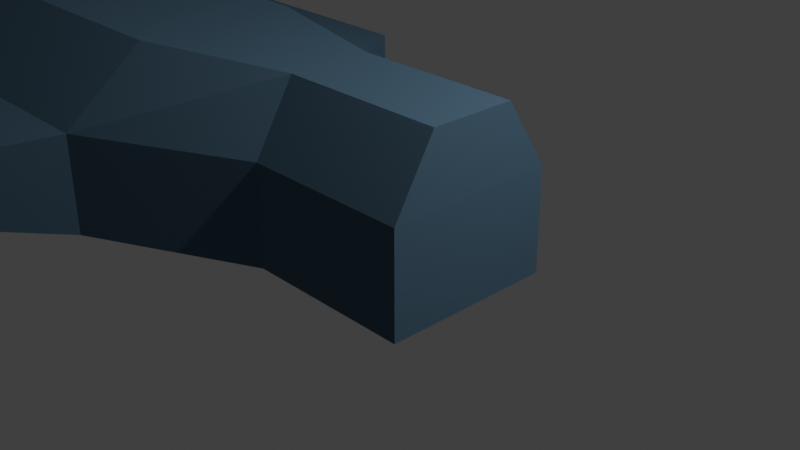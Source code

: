 # Source: blend.blend  (saved by Blender 2.83.20; exported with 4.5.12 LTS)
import bpy
from mathutils import Matrix  # noqa: F401  (used for matrix-valued properties, if any)

bpy.ops.wm.read_factory_settings(use_empty=True)
scene = bpy.context.scene
scene.name = 'Scene'

# ---- collections
col_collection = bpy.data.collections.new('Collection'); scene.collection.children.link(col_collection)

# ---- materials (node trees are filled in below, after node groups)
mat_1 = bpy.data.materials.new('Светильник улица БМ1')
mat_1.use_transparent_shadow = False
mat_1.diffuse_color = (0.05274, 0.1364, 0.1525, 1.0)
mat_2 = bpy.data.materials.new('Светильник улица БМ2')
mat_2.use_transparent_shadow = False
mat_x = bpy.data.materials.new('Свет улицы')
mat_x.use_transparent_shadow = False
mat_x.diffuse_color = (0.5726, 0.6836, 0.7985, 1.0)

# ---- material node trees
mat_1.use_nodes = True; mat_1.node_tree.nodes.clear()
_N = mat_1.node_tree.nodes; _L = mat_1.node_tree.links
n0 = _N.new('ShaderNodeOutputMaterial'); n0.name = 'Material Output'; n0.location = (300, 300)
n1 = _N.new('ShaderNodeBsdfDiffuse'); n1.name = 'Diffuse BSDF'; n1.location = (10, 300)
n1.inputs[0].default_value = (0.07162, 0.1359, 0.196, 1.0)
n1.inputs[1].default_value = 0.5
_L.new(n1.outputs[0], n0.inputs[0])
n0.is_active_output = True
mat_2.use_nodes = True; mat_2.node_tree.nodes.clear()
_N = mat_2.node_tree.nodes; _L = mat_2.node_tree.links
n0 = _N.new('ShaderNodeOutputMaterial'); n0.name = 'Material Output'; n0.location = (300, 300)
n1 = _N.new('ShaderNodeBsdfDiffuse'); n1.name = 'Diffuse BSDF'; n1.location = (10, 300)
n1.inputs[0].default_value = (1.0, 1.0, 1.0, 1.0)
n1.inputs[1].default_value = 0.5
_L.new(n1.outputs[0], n0.inputs[0])
n0.is_active_output = True
mat_x.use_nodes = True; mat_x.node_tree.nodes.clear()
_N = mat_x.node_tree.nodes; _L = mat_x.node_tree.links
n0 = _N.new('ShaderNodeOutputMaterial'); n0.name = 'Material Output'; n0.location = (300, 300)
n1 = _N.new('ShaderNodeEmission'); n1.name = 'Emission'; n1.location = (10, 300)
n1.inputs[0].default_value = (0.384, 0.9998, 0.971, 1.0)
n1.inputs[1].default_value = 2.9
_L.new(n1.outputs[0], n0.inputs[0])
n0.is_active_output = True

# ---- world
world_world = bpy.data.worlds.new('World'); scene.world = world_world
world_world.use_nodes = True; world_world.node_tree.nodes.clear()
_N = world_world.node_tree.nodes; _L = world_world.node_tree.links
n0 = _N.new('ShaderNodeOutputWorld'); n0.name = 'World Output'; n0.location = (300, 300)
n1 = _N.new('ShaderNodeBackground'); n1.name = 'Background'; n1.location = (10, 300)
n1.inputs[0].default_value = (0.05088, 0.05088, 0.05088, 1.0)
_L.new(n1.outputs[0], n0.inputs[0])
n0.is_active_output = True
world_world.color = (0.05088, 0.05088, 0.05088)
world_world.use_sun_shadow = False
world_world.sun_shadow_jitter_overblur = 0.0

# ---- cameras
cam_camera = bpy.data.cameras.new('Camera')
cam_camera.clip_end = 100.0
cam_camera.ortho_scale = 7.314

# ---- lights
light_light = bpy.data.lights.new('Light', 'POINT')
light_light.transmission_factor = 0.0
light_light.energy = 1000.0
light_light.shadow_soft_size = 0.1
light_light.shadow_maximum_resolution = 0.006
light_light.use_absolute_resolution = True

# ---- meshes
me_cube_001 = bpy.data.meshes.new('Cube.001')
me_cube_001.from_pydata([(-2.198, -0.2992, -0.7499), (-1.0, -1.0, 0.6), (-2.198, 0.2994, -0.7499), (-1.0, 1.0, 0.6), (1.0, -1.0, -0.6), (1.0, -1.0, 0.6), (1.0, 1.0, -0.6), (1.0, 1.0, 0.6), (-3.852, 2.596, -0.6161), (-3.843, -2.597, -0.6177), (-3.0, -2.0, 0.6), (-3.0, 2.0, 0.6), (-8.061, 2.596, -0.6161), (-8.07, -2.597, -0.6177), (-9.0, -2.0, 0.6), (-9.0, 2.0, 0.6), (-8.733, 0.8279, -0.7609), (-8.733, -0.8278, -0.7609), (-11.23, -0.9339, -0.1676), (-10.0, 1.655, 0.4966), (-1.0, 1.0, -0.6), (-1.0, -1.0, -0.6), (-3.111, 1.531, -0.6), (-3.111, -1.531, -0.6), (-8.922, -1.531, -0.608), (-8.922, 1.531, -0.608), (-11.05, 1.43, -0.2241), (-11.05, -1.43, -0.2241), (-1.469, 0.7101, -0.6), (-1.469, -0.7101, -0.6), (-3.188, 1.205, -0.7577), (-3.188, -1.205, -0.7577), (-8.868, -1.205, -0.7714), (-8.868, 1.205, -0.7714), (-9.533, 1.32, -0.5448), (-9.533, -1.32, -0.5448), (-1.795, 0.5086, -0.7577), (-1.795, -0.5086, -0.7577), (-3.222, 1.058, -0.7577), (-3.222, -1.058, -0.7577), (-8.844, -1.058, -0.7739), (-8.844, 1.058, -0.7739), (-9.209, 1.087, -0.7361), (-9.209, -1.087, -0.7361), (-1.942, 0.4178, -0.7577), (-1.942, -0.4178, -0.7577), (-3.407, 0.9046, -0.6594), (-3.407, -0.9046, -0.6594), (-8.631, -0.9046, -0.6759), (-8.631, 0.9046, -0.6759), (-9.063, 0.9825, -0.7512), (-9.063, -0.9825, -0.7512), (-1.021, -0.5, 1.403), (-1.021, 0.5, 1.403), (0.9793, 0.5, 1.403), (0.9793, -0.5, 1.403), (-3.021, -1.0, 1.403), (-3.021, 1.0, 1.403), (-9.021, -1.0, 1.403), (-9.021, 1.0, 1.403), (-10.53, -0.7365, 1.122), (-10.53, 0.7365, 1.122), (-10.69, 1.043, -0.4673), (-10.69, -1.043, -0.4673), (-10.0, -1.655, 0.4966), (-11.23, 0.934, -0.1676), (-10.02, -0.8276, 1.299), (-10.02, 0.8276, 1.299), (-10.0, 1.655, -0.4966), (-10.0, -1.655, -0.4966), (-11.05, -1.43, 0.4491), (-11.05, 1.43, 0.4491), (-11.03, -1.229, -0.2293), (-11.03, 1.229, -0.2293), (-10.2, 1.408, -0.4461), (-10.2, -1.408, -0.4461), (-11.05, -1.229, 0.2473), (-11.05, 1.229, 0.2473), (-11.16, -1.113, -0.2921), (-11.16, 1.113, -0.2921), (-10.45, 1.265, -0.4769), (-10.45, -1.265, -0.4769), (-11.19, -1.113, 0.07155), (-11.19, 1.113, 0.07155), (-11.15, -1.046, -0.2938), (-11.15, 1.046, -0.2938), (-10.51, 1.183, -0.4602), (-10.51, -1.183, -0.4602), (-11.18, -1.046, 0.004859), (-11.18, 1.046, 0.004859), (-11.09, -0.9833, -0.2556), (-11.09, 0.9833, -0.2556), (-4.088, -2.984, -0.5518), (-3.893, -3.412, 0.3599), (-3.893, 3.388, 0.3599), (-4.086, 2.96, -0.5533), (-7.821, -2.984, -0.5518), (-8.093, -3.412, 0.3599), (-8.093, 3.388, 0.3599), (-7.823, 2.96, -0.5533), (-3.0, -2.0, -0.6), (-9.0, -2.0, -0.6), (-9.0, 2.0, -0.6), (-3.0, 2.0, -0.6), (-3.893, -3.412, -0.3601), (-8.093, -3.412, -0.3601), (-8.093, 3.388, -0.3601), (-3.893, 3.388, -0.3601), (-3.321, -2.175, -0.5702), (-8.677, -2.175, -0.5702), (-8.674, 2.175, -0.5697), (-3.324, 2.175, -0.5697), (-3.992, -3.237, -0.3899), (-7.995, -3.237, -0.3899), (-7.996, 3.213, -0.3904), (-3.991, 3.213, -0.3904), (-3.528, -2.289, -0.633), (-8.467, -2.289, -0.633), (-8.462, 2.289, -0.6322), (-3.533, 2.289, -0.6322), (-4.055, -3.123, -0.4913), (-7.931, -3.123, -0.4913), (-7.933, 3.099, -0.4921), (-4.054, 3.099, -0.4921), (-3.653, -2.357, -0.6214), (-8.341, -2.357, -0.6214), (-8.335, 2.357, -0.6204), (-3.659, 2.357, -0.6204), (-4.094, -3.055, -0.5029), (-7.893, -3.055, -0.5029), (-7.895, 3.031, -0.5039), (-4.092, 3.031, -0.5039), (-2.274, 0.3382, -0.6594), (-2.274, -0.3382, -0.6594), (-3.305, 0.8529, -0.7499), (-3.305, -0.8527, -0.7499), (-8.661, -0.8527, -0.7684), (-8.661, 0.8529, -0.7684), (-8.766, 0.8583, -0.662), (-8.766, -0.8583, -0.662), (-10.51, 1.106, -0.4047), (-10.51, -1.106, -0.4047), (-11.12, -0.9833, -0.01749), (-11.12, 0.9833, -0.01749), (-11.2, -0.9339, -0.3356), (-11.2, 0.934, -0.3356), (-3.807, -2.441, -0.5441), (-8.186, -2.441, -0.5441), (-8.179, 2.441, -0.5428), (-3.814, 2.441, -0.5428), (-4.141, -2.971, -0.4542), (-7.846, -2.971, -0.4542), (-7.849, 2.947, -0.4554), (-4.139, 2.947, -0.4554)], [], [(3, 20, 103, 11), (20, 3, 7, 6), (6, 7, 5, 4), (4, 5, 1, 21), (20, 6, 4, 21), (7, 3, 53, 54), (14, 10, 56, 58), (21, 1, 10, 100), (5, 7, 54, 55), (2, 0, 135, 134), (15, 102, 68, 19), (134, 135, 136, 137), (11, 103, 107, 94), (13, 9, 92, 96), (144, 18, 65, 145), (101, 14, 64, 69), (10, 1, 52, 56), (137, 136, 17, 16), (29, 28, 20, 21), (28, 22, 103, 20), (23, 29, 21, 100), (24, 23, 100, 101), (22, 25, 102, 103), (34, 35, 69, 68), (25, 34, 68, 102), (35, 24, 101, 69), (37, 36, 28, 29), (36, 30, 22, 28), (31, 37, 29, 23), (32, 31, 23, 24), (30, 33, 25, 22), (42, 43, 35, 34), (33, 42, 34, 25), (43, 32, 24, 35), (45, 44, 36, 37), (44, 38, 30, 36), (39, 45, 37, 31), (40, 39, 31, 32), (38, 41, 33, 30), (50, 51, 43, 42), (41, 50, 42, 33), (51, 40, 32, 43), (133, 132, 44, 45), (132, 46, 38, 44), (47, 133, 45, 39), (48, 47, 39, 40), (46, 49, 41, 38), (138, 139, 51, 50), (49, 138, 50, 41), (139, 48, 40, 51), (54, 53, 52, 55), (56, 57, 59, 58), (52, 53, 57, 56), (58, 59, 67, 66), (15, 19, 67, 59), (71, 70, 60, 61), (64, 14, 58, 66), (3, 11, 57, 53), (11, 15, 59, 57), (1, 5, 55, 52), (144, 145, 62, 63), (70, 27, 69, 64), (26, 71, 19, 68), (61, 60, 66, 67), (71, 61, 67, 19), (60, 70, 64, 66), (75, 74, 68, 69), (77, 76, 70, 71), (76, 72, 27, 70), (73, 77, 71, 26), (72, 75, 69, 27), (74, 73, 26, 68), (81, 80, 74, 75), (83, 82, 76, 77), (82, 78, 72, 76), (79, 83, 77, 73), (78, 81, 75, 72), (80, 79, 73, 74), (87, 86, 80, 81), (89, 88, 82, 83), (88, 84, 78, 82), (85, 89, 83, 79), (84, 87, 81, 78), (86, 85, 79, 80), (141, 140, 86, 87), (143, 142, 88, 89), (142, 90, 84, 88), (91, 143, 89, 85), (90, 141, 87, 84), (140, 91, 85, 86), (94, 107, 106, 98), (104, 93, 97, 105), (15, 11, 94, 98), (100, 10, 93, 104), (8, 12, 99, 95), (10, 14, 97, 93), (102, 15, 98, 106), (14, 101, 105, 97), (108, 109, 101, 100), (110, 111, 103, 102), (113, 112, 104, 105), (115, 114, 106, 107), (112, 108, 100, 104), (109, 113, 105, 101), (111, 115, 107, 103), (114, 110, 102, 106), (116, 117, 109, 108), (118, 119, 111, 110), (121, 120, 112, 113), (123, 122, 114, 115), (120, 116, 108, 112), (117, 121, 113, 109), (119, 123, 115, 111), (122, 118, 110, 114), (124, 125, 117, 116), (126, 127, 119, 118), (129, 128, 120, 121), (131, 130, 122, 123), (128, 124, 116, 120), (125, 129, 121, 117), (127, 131, 123, 119), (130, 126, 118, 122), (146, 147, 125, 124), (148, 149, 127, 126), (151, 150, 128, 129), (153, 152, 130, 131), (150, 146, 124, 128), (147, 151, 129, 125), (149, 153, 131, 127), (152, 148, 126, 130), (0, 2, 132, 133), (2, 134, 46, 132), (135, 0, 133, 47), (136, 135, 47, 48), (134, 137, 49, 46), (16, 17, 139, 138), (137, 16, 138, 49), (17, 136, 48, 139), (63, 62, 140, 141), (65, 18, 142, 143), (18, 144, 90, 142), (145, 65, 143, 91), (144, 63, 141, 90), (62, 145, 91, 140), (9, 13, 147, 146), (12, 8, 149, 148), (96, 92, 150, 151), (95, 99, 152, 153), (92, 9, 146, 150), (13, 96, 151, 147), (8, 95, 153, 149), (99, 12, 148, 152)])
me_cube_001.polygons.foreach_set('material_index', [0, 0, 0, 0, 0, 0, 0, 0, 0, 2, 0, 2, 0, 2, 2, 0, 0, 2, 0, 0, 0, 0, 0, 0, 0, 0, 1, 1, 1, 1, 1, 1, 1, 1, 1, 1, 1, 1, 1, 1, 1, 1, 1, 1, 1, 1, 1, 1, 1, 1, 0, 0, 0, 0, 0, 0, 0, 0, 0, 0, 2, 0, 0, 0, 0, 0, 0, 0, 0, 0, 0, 0, 1, 1, 1, 1, 1, 1, 1, 1, 1, 1, 1, 1, 1, 1, 1, 1, 1, 1, 0, 0, 0, 0, 2, 0, 0, 0, 0, 0, 0, 0, 0, 0, 0, 0, 1, 1, 1, 1, 1, 1, 1, 1, 1, 1, 1, 1, 1, 1, 1, 1, 1, 1, 1, 1, 1, 1, 1, 1, 2, 2, 2, 2, 2, 2, 2, 2, 2, 2, 2, 2, 2, 2, 2, 2, 2, 2, 2, 2, 2, 2])
_uv = me_cube_001.uv_layers.new(name='UVMap')
_uv.uv.foreach_set('vector', [0.625, 0.25, 0.375, 0.25, 0.375, 0.25, 0.625, 0.25, 0.375, 0.25, 0.625, 0.25, 0.625, 0.5, 0.375, 0.5, 0.375, 0.5, 0.625, 0.5, 0.625, 0.75, 0.375, 0.75, 0.375, 0.75, 0.625, 0.75, 0.625, 1.0, 0.375, 1.0, 0.125, 0.5, 0.375, 0.5, 0.375, 0.75, 0.125, 0.75, 0.625, 0.5, 0.625, 0.25, 0.625, 0.25, 0.625, 0.5, 0.625, 1.0, 0.625, 1.0, 0.625, 1.0, 0.625, 1.0, 0.375, 1.0, 0.625, 1.0, 0.625, 1.0, 0.375, 1.0, 0.625, 0.75, 0.625, 0.5, 0.625, 0.5, 0.625, 0.75, 0.125, 0.5981, 0.125, 0.6519, 0.125, 0.6802, 0.125, 0.5698, 0.625, 0.25, 0.375, 0.25, 0.375, 0.25, 0.625, 0.25, 0.125, 0.5698, 0.125, 0.6802, 0.125, 0.6787, 0.125, 0.5713, 0.625, 0.25, 0.375, 0.25, 0.375, 0.25, 0.625, 0.25, 0.125, 0.75, 0.125, 0.75, 0.125, 0.75, 0.125, 0.75, 0.4288, 0.05661, 0.4751, 0.05748, 0.4751, 0.1925, 0.4288, 0.1934, 0.375, 1.0, 0.625, 1.0, 0.625, 1.0, 0.375, 1.0, 0.625, 1.0, 0.625, 1.0, 0.625, 1.0, 0.625, 1.0, 0.125, 0.5713, 0.125, 0.6787, 0.125, 0.6778, 0.125, 0.5722, 0.125, 0.7013, 0.125, 0.5487, 0.125, 0.5, 0.125, 0.75, 0.125, 0.5487, 0.125, 0.5293, 0.125, 0.5, 0.125, 0.5, 0.125, 0.7207, 0.125, 0.7013, 0.125, 0.75, 0.125, 0.75, 0.125, 0.7196, 0.125, 0.7207, 0.125, 0.75, 0.125, 0.75, 0.125, 0.5293, 0.125, 0.5304, 0.125, 0.5, 0.125, 0.5, 0.125, 0.5336, 0.125, 0.7164, 0.125, 0.75, 0.125, 0.5, 0.125, 0.5304, 0.125, 0.5336, 0.125, 0.5, 0.125, 0.5, 0.125, 0.7164, 0.125, 0.7196, 0.125, 0.75, 0.125, 0.75, 0.125, 0.674, 0.125, 0.576, 0.125, 0.5487, 0.125, 0.7013, 0.125, 0.576, 0.125, 0.5497, 0.125, 0.5293, 0.125, 0.5487, 0.125, 0.7003, 0.125, 0.674, 0.125, 0.7013, 0.125, 0.7207, 0.125, 0.6988, 0.125, 0.7003, 0.125, 0.7207, 0.125, 0.7196, 0.125, 0.5497, 0.125, 0.5512, 0.125, 0.5304, 0.125, 0.5293, 0.125, 0.5541, 0.125, 0.6959, 0.125, 0.7164, 0.125, 0.5336, 0.125, 0.5512, 0.125, 0.5541, 0.125, 0.5336, 0.125, 0.5304, 0.125, 0.6959, 0.125, 0.6988, 0.125, 0.7196, 0.125, 0.7164, 0.125, 0.6633, 0.125, 0.5867, 0.125, 0.576, 0.125, 0.674, 0.125, 0.5867, 0.125, 0.5589, 0.125, 0.5497, 0.125, 0.576, 0.125, 0.6911, 0.125, 0.6633, 0.125, 0.674, 0.125, 0.7003, 0.125, 0.6896, 0.125, 0.6911, 0.125, 0.7003, 0.125, 0.6988, 0.125, 0.5589, 0.125, 0.5604, 0.125, 0.5512, 0.125, 0.5497, 0.125, 0.5626, 0.125, 0.6874, 0.125, 0.6959, 0.125, 0.5541, 0.125, 0.5604, 0.125, 0.5626, 0.125, 0.5541, 0.125, 0.5512, 0.125, 0.6874, 0.125, 0.6896, 0.125, 0.6988, 0.125, 0.6959, 0.125, 0.6572, 0.125, 0.5928, 0.125, 0.5867, 0.125, 0.6633, 0.125, 0.5928, 0.125, 0.5646, 0.125, 0.5589, 0.125, 0.5867, 0.125, 0.6854, 0.125, 0.6572, 0.125, 0.6633, 0.125, 0.6911, 0.125, 0.6839, 0.125, 0.6854, 0.125, 0.6911, 0.125, 0.6896, 0.125, 0.5646, 0.125, 0.5661, 0.125, 0.5604, 0.125, 0.5589, 0.125, 0.5677, 0.125, 0.6823, 0.125, 0.6874, 0.125, 0.5626, 0.125, 0.5661, 0.125, 0.5677, 0.125, 0.5626, 0.125, 0.5604, 0.125, 0.6823, 0.125, 0.6839, 0.125, 0.6896, 0.125, 0.6874, 0.625, 0.5, 0.875, 0.5, 0.875, 0.75, 0.625, 0.75, 0.875, 0.75, 0.875, 0.5, 0.875, 0.5, 0.875, 0.75, 0.875, 0.75, 0.875, 0.5, 0.875, 0.5, 0.875, 0.75, 0.875, 0.75, 0.875, 0.5, 0.875, 0.5, 0.875, 0.75, 0.625, 0.25, 0.625, 0.25, 0.625, 0.25, 0.625, 0.25, 0.625, 0.2275, 0.625, 0.02254, 0.625, 0.03191, 0.625, 0.2181, 0.625, 1.0, 0.625, 1.0, 0.625, 1.0, 0.625, 1.0, 0.625, 0.25, 0.625, 0.25, 0.625, 0.25, 0.625, 0.25, 0.625, 0.25, 0.625, 0.25, 0.625, 0.25, 0.625, 0.25, 0.625, 1.0, 0.625, 0.75, 0.625, 0.75, 0.625, 1.0, 0.4288, 0.05661, 0.4288, 0.1934, 0.4023, 0.2014, 0.4023, 0.04865, 0.625, 0.02254, 0.4316, 0.01698, 0.375, 0.0, 0.625, 0.0, 0.4316, 0.233, 0.625, 0.2275, 0.625, 0.25, 0.375, 0.25, 0.625, 0.2181, 0.625, 0.03191, 0.625, 0.0, 0.625, 0.25, 0.625, 0.2275, 0.625, 0.2181, 0.625, 0.25, 0.625, 0.25, 0.625, 0.03191, 0.625, 0.02254, 0.625, 0.0, 0.625, 0.0, 0.3855, 0.01871, 0.3855, 0.2313, 0.375, 0.25, 0.375, 0.0, 0.567, 0.2144, 0.567, 0.03562, 0.625, 0.02254, 0.625, 0.2275, 0.567, 0.03562, 0.4305, 0.03222, 0.4316, 0.01698, 0.625, 0.02254, 0.4305, 0.2178, 0.567, 0.2144, 0.625, 0.2275, 0.4316, 0.233, 0.4305, 0.03222, 0.3855, 0.01871, 0.375, 0.0, 0.4316, 0.01698, 0.3855, 0.2313, 0.4305, 0.2178, 0.4316, 0.233, 0.375, 0.25, 0.3915, 0.02946, 0.3915, 0.2205, 0.3855, 0.2313, 0.3855, 0.01871, 0.5338, 0.2067, 0.5338, 0.04334, 0.567, 0.03562, 0.567, 0.2144, 0.5338, 0.04334, 0.4299, 0.04098, 0.4305, 0.03222, 0.567, 0.03562, 0.4299, 0.209, 0.5338, 0.2067, 0.567, 0.2144, 0.4305, 0.2178, 0.4299, 0.04098, 0.3915, 0.02946, 0.3855, 0.01871, 0.4305, 0.03222, 0.3915, 0.2205, 0.4299, 0.209, 0.4305, 0.2178, 0.3855, 0.2313, 0.395, 0.03566, 0.395, 0.2143, 0.3915, 0.2205, 0.3915, 0.02946, 0.5148, 0.2021, 0.5148, 0.04786, 0.5338, 0.04334, 0.5338, 0.2067, 0.5148, 0.04786, 0.4296, 0.04603, 0.4299, 0.04098, 0.5338, 0.04334, 0.4296, 0.204, 0.5148, 0.2021, 0.5338, 0.2067, 0.4299, 0.209, 0.4296, 0.04603, 0.395, 0.03566, 0.3915, 0.02946, 0.4299, 0.04098, 0.395, 0.2143, 0.4296, 0.204, 0.4299, 0.209, 0.3915, 0.2205, 0.3982, 0.04145, 0.3982, 0.2085, 0.395, 0.2143, 0.395, 0.03566, 0.497, 0.1979, 0.497, 0.05212, 0.5148, 0.04786, 0.5148, 0.2021, 0.497, 0.05212, 0.4292, 0.05074, 0.4296, 0.04603, 0.5148, 0.04786, 0.4292, 0.1993, 0.497, 0.1979, 0.5148, 0.2021, 0.4296, 0.204, 0.4292, 0.05074, 0.3982, 0.04145, 0.395, 0.03566, 0.4296, 0.04603, 0.3982, 0.2085, 0.4292, 0.1993, 0.4296, 0.204, 0.395, 0.2143, 0.625, 0.25, 0.375, 0.25, 0.375, 0.25, 0.625, 0.25, 0.375, 1.0, 0.625, 1.0, 0.625, 1.0, 0.375, 1.0, 0.625, 0.25, 0.625, 0.25, 0.625, 0.25, 0.625, 0.25, 0.375, 1.0, 0.625, 1.0, 0.625, 1.0, 0.375, 1.0, 0.125, 0.5, 0.125, 0.5, 0.125, 0.5, 0.125, 0.5, 0.625, 1.0, 0.625, 1.0, 0.625, 1.0, 0.625, 1.0, 0.375, 0.25, 0.625, 0.25, 0.625, 0.25, 0.375, 0.25, 0.625, 1.0, 0.375, 1.0, 0.375, 1.0, 0.625, 1.0, 0.125, 0.75, 0.125, 0.75, 0.125, 0.75, 0.125, 0.75, 0.125, 0.5, 0.125, 0.5, 0.125, 0.5, 0.125, 0.5, 0.125, 0.75, 0.125, 0.75, 0.125, 0.75, 0.125, 0.75, 0.125, 0.5, 0.125, 0.5, 0.125, 0.5, 0.125, 0.5, 0.125, 0.75, 0.125, 0.75, 0.125, 0.75, 0.125, 0.75, 0.125, 0.75, 0.125, 0.75, 0.125, 0.75, 0.125, 0.75, 0.125, 0.5, 0.125, 0.5, 0.125, 0.5, 0.125, 0.5, 0.125, 0.5, 0.125, 0.5, 0.125, 0.5, 0.125, 0.5, 0.125, 0.75, 0.125, 0.75, 0.125, 0.75, 0.125, 0.75, 0.125, 0.5, 0.125, 0.5, 0.125, 0.5, 0.125, 0.5, 0.125, 0.75, 0.125, 0.75, 0.125, 0.75, 0.125, 0.75, 0.125, 0.5, 0.125, 0.5, 0.125, 0.5, 0.125, 0.5, 0.125, 0.75, 0.125, 0.75, 0.125, 0.75, 0.125, 0.75, 0.125, 0.75, 0.125, 0.75, 0.125, 0.75, 0.125, 0.75, 0.125, 0.5, 0.125, 0.5, 0.125, 0.5, 0.125, 0.5, 0.125, 0.5, 0.125, 0.5, 0.125, 0.5, 0.125, 0.5, 0.125, 0.75, 0.125, 0.75, 0.125, 0.75, 0.125, 0.75, 0.125, 0.5, 0.125, 0.5, 0.125, 0.5, 0.125, 0.5, 0.125, 0.75, 0.125, 0.75, 0.125, 0.75, 0.125, 0.75, 0.125, 0.5, 0.125, 0.5, 0.125, 0.5, 0.125, 0.5, 0.125, 0.75, 0.125, 0.75, 0.125, 0.75, 0.125, 0.75, 0.125, 0.75, 0.125, 0.75, 0.125, 0.75, 0.125, 0.75, 0.125, 0.5, 0.125, 0.5, 0.125, 0.5, 0.125, 0.5, 0.125, 0.5, 0.125, 0.5, 0.125, 0.5, 0.125, 0.5, 0.125, 0.75, 0.125, 0.75, 0.125, 0.75, 0.125, 0.75, 0.125, 0.5, 0.125, 0.5, 0.125, 0.5, 0.125, 0.5, 0.125, 0.75, 0.125, 0.75, 0.125, 0.75, 0.125, 0.75, 0.125, 0.5, 0.125, 0.5, 0.125, 0.5, 0.125, 0.5, 0.125, 0.75, 0.125, 0.75, 0.125, 0.75, 0.125, 0.75, 0.125, 0.75, 0.125, 0.75, 0.125, 0.75, 0.125, 0.75, 0.125, 0.5, 0.125, 0.5, 0.125, 0.5, 0.125, 0.5, 0.125, 0.5, 0.125, 0.5, 0.125, 0.5, 0.125, 0.5, 0.125, 0.6519, 0.125, 0.5981, 0.125, 0.5928, 0.125, 0.6572, 0.125, 0.5981, 0.125, 0.5698, 0.125, 0.5646, 0.125, 0.5928, 0.125, 0.6802, 0.125, 0.6519, 0.125, 0.6572, 0.125, 0.6854, 0.125, 0.6787, 0.125, 0.6802, 0.125, 0.6854, 0.125, 0.6839, 0.125, 0.5698, 0.125, 0.5713, 0.125, 0.5661, 0.125, 0.5646, 0.125, 0.5722, 0.125, 0.6778, 0.125, 0.6823, 0.125, 0.5677, 0.125, 0.5713, 0.125, 0.5722, 0.125, 0.5677, 0.125, 0.5661, 0.125, 0.6778, 0.125, 0.6787, 0.125, 0.6839, 0.125, 0.6823, 0.4023, 0.04865, 0.4023, 0.2014, 0.3982, 0.2085, 0.3982, 0.04145, 0.4751, 0.1925, 0.4751, 0.05748, 0.497, 0.05212, 0.497, 0.1979, 0.4751, 0.05748, 0.4288, 0.05661, 0.4292, 0.05074, 0.497, 0.05212, 0.4288, 0.1934, 0.4751, 0.1925, 0.497, 0.1979, 0.4292, 0.1993, 0.4288, 0.05661, 0.4023, 0.04865, 0.3982, 0.04145, 0.4292, 0.05074, 0.4023, 0.2014, 0.4288, 0.1934, 0.4292, 0.1993, 0.3982, 0.2085, 0.125, 0.75, 0.125, 0.75, 0.125, 0.75, 0.125, 0.75, 0.125, 0.5, 0.125, 0.5, 0.125, 0.5, 0.125, 0.5, 0.125, 0.75, 0.125, 0.75, 0.125, 0.75, 0.125, 0.75, 0.125, 0.5, 0.125, 0.5, 0.125, 0.5, 0.125, 0.5, 0.125, 0.75, 0.125, 0.75, 0.125, 0.75, 0.125, 0.75, 0.125, 0.75, 0.125, 0.75, 0.125, 0.75, 0.125, 0.75, 0.125, 0.5, 0.125, 0.5, 0.125, 0.5, 0.125, 0.5, 0.125, 0.5, 0.125, 0.5, 0.125, 0.5, 0.125, 0.5])
me_cube_001.materials.append(mat_1)
me_cube_001.materials.append(mat_2)
me_cube_001.materials.append(mat_x)
me_cube_001.use_remesh_fix_poles = True
me_cube_001.use_remesh_preserve_attributes = False
me_cube_001.use_mirror_vertex_groups = False
me_cube_001.update()

# ---- objects
ob_light = bpy.data.objects.new('Light', light_light)
ob_camera = bpy.data.objects.new('Camera', cam_camera)
ob_cube = bpy.data.objects.new('Cube', me_cube_001)

# ---- transforms, parenting, visibility, modifiers, constraints
ob_light.location = (4.076, 1.005, 5.904)
ob_light.rotation_euler = (0.6503, 0.05522, 1.866)
ob_light.lock_rotations_4d = False
ob_light.empty_display_type = 'ARROWS'
ob_light.color = (0.0, 0.0, 0.0, 0.0)
ob_light.lineart.crease_threshold = 0.0
ob_camera.location = (7.359, -6.926, 4.958)
ob_camera.rotation_euler = (1.109, 0.0, 0.8149)
ob_camera.lock_rotations_4d = False
ob_camera.empty_display_type = 'ARROWS'
ob_camera.color = (0.0, 0.0, 0.0, 0.0)
ob_camera.display_type = 'WIRE'
ob_camera.lineart.crease_threshold = 0.0
ob_cube.location = (0.0, 0.0, 0.0)
ob_cube.lineart.crease_threshold = 0.0

# ---- collection membership
col_collection.objects.link(ob_light)
col_collection.objects.link(ob_camera)
col_collection.objects.link(ob_cube)

# ---- scene / render settings (as saved in the file)
scene.camera = ob_camera
scene.frame_start = 1; scene.frame_end = 250; scene.frame_set(1)
scene.render.engine = 'BLENDER_EEVEE_NEXT'
scene.cycles.use_denoising = False
scene.cycles.samples = 128
scene.cycles.sampling_pattern = 'TABULATED_SOBOL'
scene.cycles.use_adaptive_sampling = False
scene.cycles.use_light_tree = False
scene.view_settings.view_transform = 'Standard'
bpy.context.view_layer.update()
